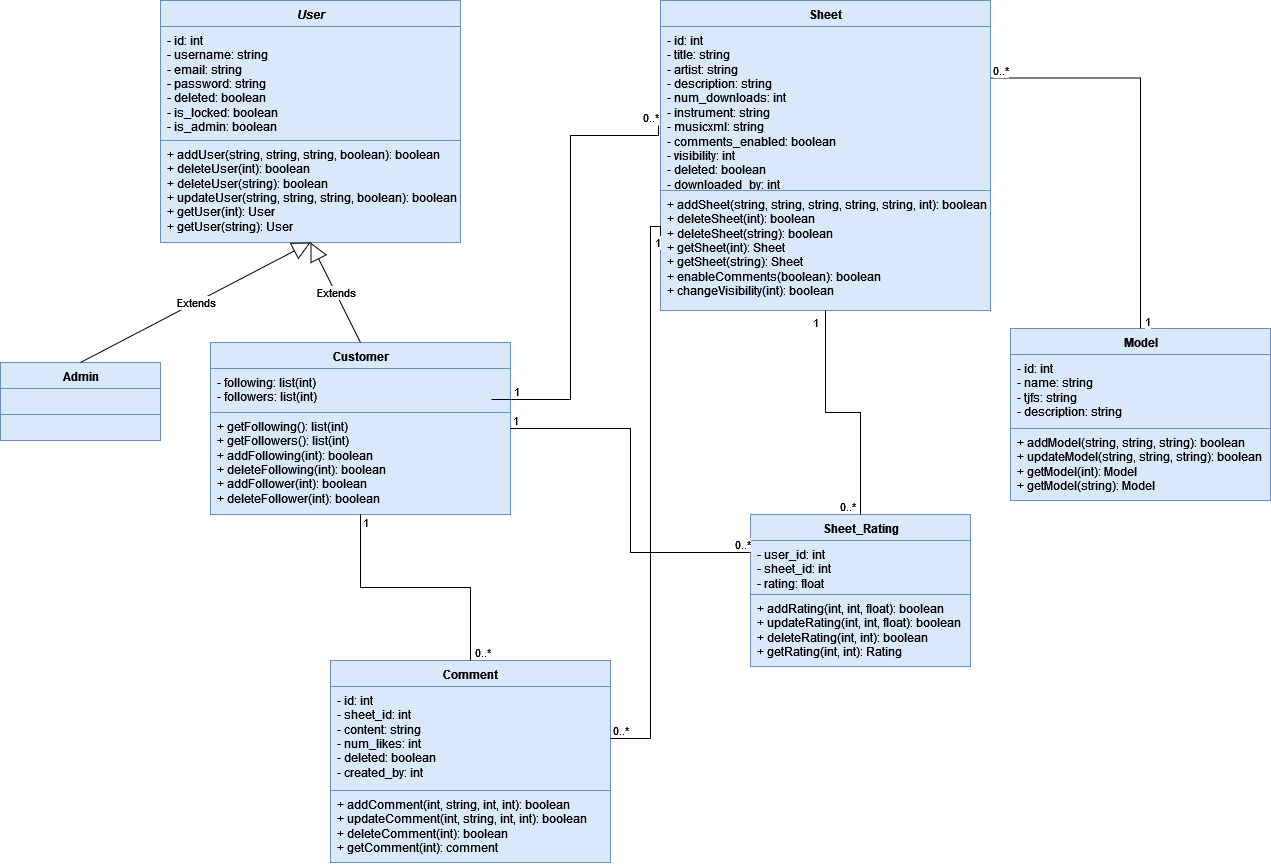

The diagram above was exported from draw.io. Its source (the exported page's mxGraphModel, read from the mxfile embedded in the PNG):
<mxGraphModel dx="1426" dy="879" grid="1" gridSize="10" guides="1" tooltips="1" connect="1" arrows="1" fold="1" page="1" pageScale="1" pageWidth="850" pageHeight="1100" math="0" shadow="0">
  <root>
    <mxCell id="0" />
    <mxCell id="1" parent="0" />
    <mxCell id="pWdLxzya6CE8-oZ6WGq4-2" value="Customer" style="swimlane;fontStyle=1;align=center;verticalAlign=top;childLayout=stackLayout;horizontal=1;startSize=26;horizontalStack=0;resizeParent=1;resizeParentMax=0;resizeLast=0;collapsible=1;marginBottom=0;whiteSpace=wrap;html=1;fillColor=#dae8fc;strokeColor=#6c8ebf;" vertex="1" parent="1">
      <mxGeometry x="410" y="392" width="300" height="172" as="geometry" />
    </mxCell>
    <mxCell id="pWdLxzya6CE8-oZ6WGq4-3" value="&lt;div&gt;&lt;div&gt;&lt;div&gt;&lt;div&gt;&lt;div&gt;&lt;div&gt;&lt;div&gt;&lt;div&gt;&lt;div&gt;- following: list(int)&lt;/div&gt;&lt;div&gt;- followers: list(int)&lt;br&gt;&lt;/div&gt;&lt;/div&gt;&lt;/div&gt;&lt;/div&gt;&lt;/div&gt;&lt;/div&gt;&lt;/div&gt;&lt;/div&gt;&lt;/div&gt;&lt;div&gt;&lt;br&gt;&lt;/div&gt;" style="text;strokeColor=#6c8ebf;fillColor=#dae8fc;align=left;verticalAlign=top;spacingLeft=4;spacingRight=4;overflow=hidden;rotatable=0;points=[[0,0.5],[1,0.5]];portConstraint=eastwest;whiteSpace=wrap;html=1;" vertex="1" parent="pWdLxzya6CE8-oZ6WGq4-2">
      <mxGeometry y="26" width="300" height="44" as="geometry" />
    </mxCell>
    <mxCell id="pWdLxzya6CE8-oZ6WGq4-5" value="&lt;div&gt;&lt;div&gt;&lt;div&gt;&lt;div&gt;&lt;div&gt;&lt;div&gt;+ getFollowing(): list(int)&lt;/div&gt;&lt;div&gt;+ getFollowers(): list(int)&lt;/div&gt;&lt;div&gt;+ addFollowing(int): boolean&lt;/div&gt;&lt;div&gt;+ deleteFollowing(int): boolean&lt;/div&gt;&lt;div&gt;+ addFollower(int): boolean&lt;/div&gt;&lt;div&gt;+ deleteFollower(int): boolean&lt;br&gt;&lt;/div&gt;&lt;div&gt;&lt;br&gt;&lt;/div&gt;&lt;/div&gt;&lt;/div&gt;&lt;/div&gt;&lt;/div&gt;&lt;/div&gt;" style="text;strokeColor=#6c8ebf;fillColor=#dae8fc;align=left;verticalAlign=top;spacingLeft=4;spacingRight=4;overflow=hidden;rotatable=0;points=[[0,0.5],[1,0.5]];portConstraint=eastwest;whiteSpace=wrap;html=1;" vertex="1" parent="pWdLxzya6CE8-oZ6WGq4-2">
      <mxGeometry y="70" width="300" height="102" as="geometry" />
    </mxCell>
    <mxCell id="pWdLxzya6CE8-oZ6WGq4-8" value="Sheet" style="swimlane;fontStyle=1;align=center;verticalAlign=top;childLayout=stackLayout;horizontal=1;startSize=26;horizontalStack=0;resizeParent=1;resizeParentMax=0;resizeLast=0;collapsible=1;marginBottom=0;whiteSpace=wrap;html=1;fillColor=#dae8fc;strokeColor=#6c8ebf;" vertex="1" parent="1">
      <mxGeometry x="860" y="50" width="330" height="310" as="geometry" />
    </mxCell>
    <mxCell id="pWdLxzya6CE8-oZ6WGq4-9" value="&lt;div&gt;- id: int&lt;/div&gt;&lt;div&gt;&lt;div&gt;- title: string&lt;br&gt;&lt;/div&gt;&lt;div&gt;&lt;div&gt;- artist: string &lt;br&gt;&lt;/div&gt;&lt;div&gt;&lt;div&gt;- description: string&lt;/div&gt;&lt;div&gt;&lt;div&gt;- num_downloads: int&lt;br&gt;&lt;/div&gt;&lt;div&gt;&lt;div&gt;- instrument: string&lt;br&gt;&lt;/div&gt;&lt;div&gt;&lt;div&gt;- musicxml: string&lt;br&gt;&lt;/div&gt;&lt;div&gt;&lt;div&gt;- comments_enabled: boolean&lt;br&gt;&lt;/div&gt;&lt;div&gt;&lt;div&gt;- visibility: int&lt;br&gt;&lt;/div&gt;&lt;div&gt;&lt;div&gt;- deleted: boolean&lt;br&gt;&lt;/div&gt;&lt;div&gt;- downloaded_by: int&lt;br&gt;&lt;br&gt;&lt;/div&gt;&lt;/div&gt;&lt;div&gt;&lt;br&gt;&lt;br&gt;&lt;/div&gt;&lt;/div&gt;&lt;/div&gt;&lt;/div&gt;&lt;/div&gt;&lt;/div&gt;&lt;/div&gt;&lt;/div&gt;&lt;/div&gt;&lt;div&gt;&lt;br&gt;&lt;/div&gt;" style="text;strokeColor=#6c8ebf;fillColor=#dae8fc;align=left;verticalAlign=top;spacingLeft=4;spacingRight=4;overflow=hidden;rotatable=0;points=[[0,0.5],[1,0.5]];portConstraint=eastwest;whiteSpace=wrap;html=1;" vertex="1" parent="pWdLxzya6CE8-oZ6WGq4-8">
      <mxGeometry y="26" width="330" height="164" as="geometry" />
    </mxCell>
    <mxCell id="pWdLxzya6CE8-oZ6WGq4-11" value="&lt;div&gt;+ addSheet(string, string, string, string, string, int): boolean&lt;/div&gt;&lt;div&gt;+ deleteSheet(int): boolean&lt;/div&gt;&lt;div&gt;+ deleteSheet(string): boolean&lt;/div&gt;&lt;div&gt;+ getSheet(int): Sheet&lt;/div&gt;&lt;div&gt;+ getSheet(string): Sheet&lt;/div&gt;&lt;div&gt;+ enableComments(boolean): boolean&lt;/div&gt;&lt;div&gt;+ changeVisibility(int): boolean&lt;br&gt;&lt;/div&gt;" style="text;strokeColor=#6c8ebf;fillColor=#dae8fc;align=left;verticalAlign=top;spacingLeft=4;spacingRight=4;overflow=hidden;rotatable=0;points=[[0,0.5],[1,0.5]];portConstraint=eastwest;whiteSpace=wrap;html=1;" vertex="1" parent="pWdLxzya6CE8-oZ6WGq4-8">
      <mxGeometry y="190" width="330" height="120" as="geometry" />
    </mxCell>
    <mxCell id="pWdLxzya6CE8-oZ6WGq4-12" value="Model" style="swimlane;fontStyle=1;align=center;verticalAlign=top;childLayout=stackLayout;horizontal=1;startSize=26;horizontalStack=0;resizeParent=1;resizeParentMax=0;resizeLast=0;collapsible=1;marginBottom=0;whiteSpace=wrap;html=1;fillColor=#dae8fc;strokeColor=#6c8ebf;" vertex="1" parent="1">
      <mxGeometry x="1210" y="378" width="260" height="172" as="geometry" />
    </mxCell>
    <mxCell id="pWdLxzya6CE8-oZ6WGq4-13" value="&lt;div&gt;- id: int&lt;/div&gt;&lt;div&gt;- name: string&lt;/div&gt;&lt;div&gt;- tjfs: string&lt;/div&gt;&lt;div&gt;- description: string&lt;br&gt;&lt;/div&gt;&lt;div&gt;&lt;br&gt;&lt;/div&gt;" style="text;strokeColor=#6c8ebf;fillColor=#dae8fc;align=left;verticalAlign=top;spacingLeft=4;spacingRight=4;overflow=hidden;rotatable=0;points=[[0,0.5],[1,0.5]];portConstraint=eastwest;whiteSpace=wrap;html=1;" vertex="1" parent="pWdLxzya6CE8-oZ6WGq4-12">
      <mxGeometry y="26" width="260" height="74" as="geometry" />
    </mxCell>
    <mxCell id="pWdLxzya6CE8-oZ6WGq4-15" value="&lt;div&gt;+ addModel(string, string, string): boolean&lt;/div&gt;&lt;div&gt;+ updateModel(string, string, string): boolean&lt;/div&gt;&lt;div&gt;+ getModel(int): Model&lt;/div&gt;&lt;div&gt;+ getModel(string): Model&lt;br&gt;&lt;/div&gt;&lt;div&gt;&lt;br&gt;&lt;/div&gt;" style="text;strokeColor=#6c8ebf;fillColor=#dae8fc;align=left;verticalAlign=top;spacingLeft=4;spacingRight=4;overflow=hidden;rotatable=0;points=[[0,0.5],[1,0.5]];portConstraint=eastwest;whiteSpace=wrap;html=1;" vertex="1" parent="pWdLxzya6CE8-oZ6WGq4-12">
      <mxGeometry y="100" width="260" height="72" as="geometry" />
    </mxCell>
    <mxCell id="pWdLxzya6CE8-oZ6WGq4-16" value="Sheet_Rating" style="swimlane;fontStyle=1;align=center;verticalAlign=top;childLayout=stackLayout;horizontal=1;startSize=26;horizontalStack=0;resizeParent=1;resizeParentMax=0;resizeLast=0;collapsible=1;marginBottom=0;whiteSpace=wrap;html=1;fillColor=#dae8fc;strokeColor=#6c8ebf;" vertex="1" parent="1">
      <mxGeometry x="950" y="564" width="220" height="152" as="geometry" />
    </mxCell>
    <mxCell id="pWdLxzya6CE8-oZ6WGq4-17" value="&lt;div&gt;- user_id: int&lt;br&gt;&lt;/div&gt;&lt;div&gt;- sheet_id: int&lt;/div&gt;&lt;div&gt;- rating: float&lt;/div&gt;" style="text;strokeColor=#6c8ebf;fillColor=#dae8fc;align=left;verticalAlign=top;spacingLeft=4;spacingRight=4;overflow=hidden;rotatable=0;points=[[0,0.5],[1,0.5]];portConstraint=eastwest;whiteSpace=wrap;html=1;" vertex="1" parent="pWdLxzya6CE8-oZ6WGq4-16">
      <mxGeometry y="26" width="220" height="54" as="geometry" />
    </mxCell>
    <mxCell id="pWdLxzya6CE8-oZ6WGq4-19" value="&lt;div&gt;+ addRating(int, int, float): boolean&lt;/div&gt;&lt;div&gt;+ updateRating(int, int, float): boolean&lt;/div&gt;&lt;div&gt;+ deleteRating(int, int): boolean&lt;/div&gt;&lt;div&gt;+ getRating(int, int): Rating&lt;br&gt;&lt;/div&gt;" style="text;strokeColor=#6c8ebf;fillColor=#dae8fc;align=left;verticalAlign=top;spacingLeft=4;spacingRight=4;overflow=hidden;rotatable=0;points=[[0,0.5],[1,0.5]];portConstraint=eastwest;whiteSpace=wrap;html=1;" vertex="1" parent="pWdLxzya6CE8-oZ6WGq4-16">
      <mxGeometry y="80" width="220" height="72" as="geometry" />
    </mxCell>
    <mxCell id="pWdLxzya6CE8-oZ6WGq4-20" value="Comment" style="swimlane;fontStyle=1;align=center;verticalAlign=top;childLayout=stackLayout;horizontal=1;startSize=26;horizontalStack=0;resizeParent=1;resizeParentMax=0;resizeLast=0;collapsible=1;marginBottom=0;whiteSpace=wrap;html=1;fillColor=#dae8fc;strokeColor=#6c8ebf;" vertex="1" parent="1">
      <mxGeometry x="530" y="710" width="280" height="202" as="geometry" />
    </mxCell>
    <mxCell id="pWdLxzya6CE8-oZ6WGq4-21" value="&lt;div&gt;- id: int&lt;/div&gt;&lt;div&gt;- sheet_id: int&lt;br&gt;&lt;/div&gt;&lt;div&gt;- content: string&lt;/div&gt;&lt;div&gt;- num_likes: int&lt;/div&gt;&lt;div&gt;- deleted: boolean&lt;/div&gt;&lt;div&gt;- created_by: int&lt;br&gt;&lt;/div&gt;" style="text;strokeColor=#6c8ebf;fillColor=#dae8fc;align=left;verticalAlign=top;spacingLeft=4;spacingRight=4;overflow=hidden;rotatable=0;points=[[0,0.5],[1,0.5]];portConstraint=eastwest;whiteSpace=wrap;html=1;" vertex="1" parent="pWdLxzya6CE8-oZ6WGq4-20">
      <mxGeometry y="26" width="280" height="104" as="geometry" />
    </mxCell>
    <mxCell id="pWdLxzya6CE8-oZ6WGq4-23" value="&lt;div&gt;+ addComment(int, string, int, int): boolean&lt;/div&gt;&lt;div&gt;+ updateComment(int, string, int, int): boolean&lt;/div&gt;&lt;div&gt;+ deleteComment(int): boolean&lt;/div&gt;&lt;div&gt;+ getComment(int): comment&lt;/div&gt;&lt;div&gt;&lt;br&gt;&lt;/div&gt;" style="text;strokeColor=#6c8ebf;fillColor=#dae8fc;align=left;verticalAlign=top;spacingLeft=4;spacingRight=4;overflow=hidden;rotatable=0;points=[[0,0.5],[1,0.5]];portConstraint=eastwest;whiteSpace=wrap;html=1;" vertex="1" parent="pWdLxzya6CE8-oZ6WGq4-20">
      <mxGeometry y="130" width="280" height="72" as="geometry" />
    </mxCell>
    <mxCell id="pWdLxzya6CE8-oZ6WGq4-28" value="&lt;i&gt;User&lt;/i&gt;" style="swimlane;fontStyle=1;align=center;verticalAlign=top;childLayout=stackLayout;horizontal=1;startSize=26;horizontalStack=0;resizeParent=1;resizeParentMax=0;resizeLast=0;collapsible=1;marginBottom=0;whiteSpace=wrap;html=1;fillColor=#dae8fc;strokeColor=#6c8ebf;" vertex="1" parent="1">
      <mxGeometry x="360" y="50" width="300" height="242" as="geometry" />
    </mxCell>
    <mxCell id="pWdLxzya6CE8-oZ6WGq4-29" value="&lt;div&gt;- id: int&lt;/div&gt;&lt;div&gt;- username: string&lt;/div&gt;&lt;div&gt;- email: string&lt;/div&gt;&lt;div&gt;- password: string&lt;/div&gt;&lt;div&gt;&lt;div&gt;- deleted: boolean&lt;/div&gt;&lt;div&gt;- is_locked: boolean&lt;/div&gt;&lt;/div&gt;&lt;div&gt;- is_admin: boolean&lt;br&gt;&lt;/div&gt;" style="text;strokeColor=#6c8ebf;fillColor=#dae8fc;align=left;verticalAlign=top;spacingLeft=4;spacingRight=4;overflow=hidden;rotatable=0;points=[[0,0.5],[1,0.5]];portConstraint=eastwest;whiteSpace=wrap;html=1;" vertex="1" parent="pWdLxzya6CE8-oZ6WGq4-28">
      <mxGeometry y="26" width="300" height="114" as="geometry" />
    </mxCell>
    <mxCell id="pWdLxzya6CE8-oZ6WGq4-31" value="&lt;div&gt;+ addUser(string, string, string, boolean): boolean&lt;/div&gt;&lt;div&gt;&lt;div&gt;+ deleteUser(int): boolean&lt;/div&gt;&lt;/div&gt;&lt;div&gt;+ deleteUser(string): boolean&lt;/div&gt;&lt;div&gt;+ updateUser(string, string, string, boolean): boolean&lt;/div&gt;&lt;div&gt;+ getUser(int): User&lt;/div&gt;&lt;div&gt;+ getUser(string): User&lt;/div&gt;" style="text;strokeColor=#6c8ebf;fillColor=#dae8fc;align=left;verticalAlign=top;spacingLeft=4;spacingRight=4;overflow=hidden;rotatable=0;points=[[0,0.5],[1,0.5]];portConstraint=eastwest;whiteSpace=wrap;html=1;" vertex="1" parent="pWdLxzya6CE8-oZ6WGq4-28">
      <mxGeometry y="140" width="300" height="102" as="geometry" />
    </mxCell>
    <mxCell id="pWdLxzya6CE8-oZ6WGq4-40" value="Admin" style="swimlane;fontStyle=1;align=center;verticalAlign=top;childLayout=stackLayout;horizontal=1;startSize=26;horizontalStack=0;resizeParent=1;resizeParentMax=0;resizeLast=0;collapsible=1;marginBottom=0;whiteSpace=wrap;html=1;fillColor=#dae8fc;strokeColor=#6c8ebf;" vertex="1" parent="1">
      <mxGeometry x="200" y="412" width="160" height="78" as="geometry" />
    </mxCell>
    <mxCell id="pWdLxzya6CE8-oZ6WGq4-41" value="" style="text;strokeColor=#6c8ebf;fillColor=#dae8fc;align=left;verticalAlign=top;spacingLeft=4;spacingRight=4;overflow=hidden;rotatable=0;points=[[0,0.5],[1,0.5]];portConstraint=eastwest;whiteSpace=wrap;html=1;" vertex="1" parent="pWdLxzya6CE8-oZ6WGq4-40">
      <mxGeometry y="26" width="160" height="26" as="geometry" />
    </mxCell>
    <mxCell id="pWdLxzya6CE8-oZ6WGq4-43" value="" style="text;strokeColor=#6c8ebf;fillColor=#dae8fc;align=left;verticalAlign=top;spacingLeft=4;spacingRight=4;overflow=hidden;rotatable=0;points=[[0,0.5],[1,0.5]];portConstraint=eastwest;whiteSpace=wrap;html=1;" vertex="1" parent="pWdLxzya6CE8-oZ6WGq4-40">
      <mxGeometry y="52" width="160" height="26" as="geometry" />
    </mxCell>
    <mxCell id="pWdLxzya6CE8-oZ6WGq4-44" value="Extends" style="endArrow=block;endSize=16;endFill=0;html=1;rounded=0;entryX=0.5;entryY=1;entryDx=0;entryDy=0;exitX=0.5;exitY=0;exitDx=0;exitDy=0;" edge="1" parent="1" source="pWdLxzya6CE8-oZ6WGq4-2" target="pWdLxzya6CE8-oZ6WGq4-28">
      <mxGeometry width="160" relative="1" as="geometry">
        <mxPoint x="420" y="360" as="sourcePoint" />
        <mxPoint x="580" y="360" as="targetPoint" />
      </mxGeometry>
    </mxCell>
    <mxCell id="pWdLxzya6CE8-oZ6WGq4-45" value="Extends" style="endArrow=block;endSize=16;endFill=0;html=1;rounded=0;entryX=0.5;entryY=1;entryDx=0;entryDy=0;exitX=0.5;exitY=0;exitDx=0;exitDy=0;" edge="1" parent="1" source="pWdLxzya6CE8-oZ6WGq4-40" target="pWdLxzya6CE8-oZ6WGq4-28">
      <mxGeometry width="160" relative="1" as="geometry">
        <mxPoint x="530" y="360" as="sourcePoint" />
        <mxPoint x="690" y="360" as="targetPoint" />
      </mxGeometry>
    </mxCell>
    <mxCell id="pWdLxzya6CE8-oZ6WGq4-54" value="" style="endArrow=none;html=1;edgeStyle=orthogonalEdgeStyle;rounded=0;exitX=1.003;exitY=0.705;exitDx=0;exitDy=0;exitPerimeter=0;entryX=-0.006;entryY=0.604;entryDx=0;entryDy=0;entryPerimeter=0;" edge="1" parent="1" source="pWdLxzya6CE8-oZ6WGq4-3" target="pWdLxzya6CE8-oZ6WGq4-9">
      <mxGeometry relative="1" as="geometry">
        <mxPoint x="670" y="410" as="sourcePoint" />
        <mxPoint x="830" y="410" as="targetPoint" />
        <Array as="points">
          <mxPoint x="691" y="449" />
          <mxPoint x="770" y="449" />
          <mxPoint x="770" y="185" />
          <mxPoint x="858" y="185" />
        </Array>
      </mxGeometry>
    </mxCell>
    <mxCell id="pWdLxzya6CE8-oZ6WGq4-55" value="1" style="edgeLabel;resizable=0;html=1;align=left;verticalAlign=bottom;" connectable="0" vertex="1" parent="pWdLxzya6CE8-oZ6WGq4-54">
      <mxGeometry x="-1" relative="1" as="geometry" />
    </mxCell>
    <mxCell id="pWdLxzya6CE8-oZ6WGq4-56" value="0..*" style="edgeLabel;resizable=0;html=1;align=right;verticalAlign=bottom;" connectable="0" vertex="1" parent="pWdLxzya6CE8-oZ6WGq4-54">
      <mxGeometry x="1" relative="1" as="geometry" />
    </mxCell>
    <mxCell id="pWdLxzya6CE8-oZ6WGq4-57" value="" style="endArrow=none;html=1;edgeStyle=orthogonalEdgeStyle;rounded=0;exitX=0.5;exitY=1;exitDx=0;exitDy=0;entryX=0.5;entryY=0;entryDx=0;entryDy=0;" edge="1" parent="1" source="pWdLxzya6CE8-oZ6WGq4-8" target="pWdLxzya6CE8-oZ6WGq4-16">
      <mxGeometry relative="1" as="geometry">
        <mxPoint x="1060" y="440" as="sourcePoint" />
        <mxPoint x="1220" y="440" as="targetPoint" />
      </mxGeometry>
    </mxCell>
    <mxCell id="pWdLxzya6CE8-oZ6WGq4-58" value="1" style="edgeLabel;resizable=0;html=1;align=left;verticalAlign=bottom;" connectable="0" vertex="1" parent="pWdLxzya6CE8-oZ6WGq4-57">
      <mxGeometry x="-1" relative="1" as="geometry">
        <mxPoint x="-15" y="20" as="offset" />
      </mxGeometry>
    </mxCell>
    <mxCell id="pWdLxzya6CE8-oZ6WGq4-59" value="0..*" style="edgeLabel;resizable=0;html=1;align=right;verticalAlign=bottom;" connectable="0" vertex="1" parent="pWdLxzya6CE8-oZ6WGq4-57">
      <mxGeometry x="1" relative="1" as="geometry">
        <mxPoint x="-5" as="offset" />
      </mxGeometry>
    </mxCell>
    <mxCell id="pWdLxzya6CE8-oZ6WGq4-60" value="" style="endArrow=none;html=1;edgeStyle=orthogonalEdgeStyle;rounded=0;exitX=1;exitY=0.5;exitDx=0;exitDy=0;entryX=0;entryY=0.25;entryDx=0;entryDy=0;" edge="1" parent="1" source="pWdLxzya6CE8-oZ6WGq4-2" target="pWdLxzya6CE8-oZ6WGq4-16">
      <mxGeometry relative="1" as="geometry">
        <mxPoint x="760" y="470" as="sourcePoint" />
        <mxPoint x="920" y="470" as="targetPoint" />
      </mxGeometry>
    </mxCell>
    <mxCell id="pWdLxzya6CE8-oZ6WGq4-61" value="1" style="edgeLabel;resizable=0;html=1;align=left;verticalAlign=bottom;" connectable="0" vertex="1" parent="pWdLxzya6CE8-oZ6WGq4-60">
      <mxGeometry x="-1" relative="1" as="geometry" />
    </mxCell>
    <mxCell id="pWdLxzya6CE8-oZ6WGq4-62" value="0..*" style="edgeLabel;resizable=0;html=1;align=right;verticalAlign=bottom;" connectable="0" vertex="1" parent="pWdLxzya6CE8-oZ6WGq4-60">
      <mxGeometry x="1" relative="1" as="geometry" />
    </mxCell>
    <mxCell id="pWdLxzya6CE8-oZ6WGq4-63" value="" style="endArrow=none;html=1;edgeStyle=orthogonalEdgeStyle;rounded=0;exitX=1;exitY=0.25;exitDx=0;exitDy=0;entryX=0.5;entryY=0;entryDx=0;entryDy=0;" edge="1" parent="1" source="pWdLxzya6CE8-oZ6WGq4-8" target="pWdLxzya6CE8-oZ6WGq4-12">
      <mxGeometry relative="1" as="geometry">
        <mxPoint x="1400" y="310" as="sourcePoint" />
        <mxPoint x="1560" y="310" as="targetPoint" />
      </mxGeometry>
    </mxCell>
    <mxCell id="pWdLxzya6CE8-oZ6WGq4-64" value="0..*" style="edgeLabel;resizable=0;html=1;align=left;verticalAlign=bottom;" connectable="0" vertex="1" parent="pWdLxzya6CE8-oZ6WGq4-63">
      <mxGeometry x="-1" relative="1" as="geometry" />
    </mxCell>
    <mxCell id="pWdLxzya6CE8-oZ6WGq4-65" value="1" style="edgeLabel;resizable=0;html=1;align=right;verticalAlign=bottom;" connectable="0" vertex="1" parent="pWdLxzya6CE8-oZ6WGq4-63">
      <mxGeometry x="1" relative="1" as="geometry">
        <mxPoint x="10" as="offset" />
      </mxGeometry>
    </mxCell>
    <mxCell id="pWdLxzya6CE8-oZ6WGq4-66" value="" style="endArrow=none;html=1;edgeStyle=orthogonalEdgeStyle;rounded=0;exitX=0.5;exitY=1;exitDx=0;exitDy=0;entryX=0.5;entryY=0;entryDx=0;entryDy=0;" edge="1" parent="1" source="pWdLxzya6CE8-oZ6WGq4-2" target="pWdLxzya6CE8-oZ6WGq4-20">
      <mxGeometry relative="1" as="geometry">
        <mxPoint x="610" y="670" as="sourcePoint" />
        <mxPoint x="770" y="670" as="targetPoint" />
      </mxGeometry>
    </mxCell>
    <mxCell id="pWdLxzya6CE8-oZ6WGq4-67" value="1" style="edgeLabel;resizable=0;html=1;align=left;verticalAlign=bottom;" connectable="0" vertex="1" parent="pWdLxzya6CE8-oZ6WGq4-66">
      <mxGeometry x="-1" relative="1" as="geometry">
        <mxPoint y="16" as="offset" />
      </mxGeometry>
    </mxCell>
    <mxCell id="pWdLxzya6CE8-oZ6WGq4-68" value="0..*" style="edgeLabel;resizable=0;html=1;align=right;verticalAlign=bottom;" connectable="0" vertex="1" parent="pWdLxzya6CE8-oZ6WGq4-66">
      <mxGeometry x="1" relative="1" as="geometry">
        <mxPoint x="20" as="offset" />
      </mxGeometry>
    </mxCell>
    <mxCell id="pWdLxzya6CE8-oZ6WGq4-69" value="" style="endArrow=none;html=1;edgeStyle=orthogonalEdgeStyle;rounded=0;entryX=0;entryY=0.5;entryDx=0;entryDy=0;exitX=1;exitY=0.5;exitDx=0;exitDy=0;" edge="1" parent="1" source="pWdLxzya6CE8-oZ6WGq4-21" target="pWdLxzya6CE8-oZ6WGq4-11">
      <mxGeometry relative="1" as="geometry">
        <mxPoint x="770" y="650" as="sourcePoint" />
        <mxPoint x="930" y="650" as="targetPoint" />
        <Array as="points">
          <mxPoint x="850" y="788" />
          <mxPoint x="850" y="276" />
        </Array>
      </mxGeometry>
    </mxCell>
    <mxCell id="pWdLxzya6CE8-oZ6WGq4-70" value="0..*" style="edgeLabel;resizable=0;html=1;align=left;verticalAlign=bottom;" connectable="0" vertex="1" parent="pWdLxzya6CE8-oZ6WGq4-69">
      <mxGeometry x="-1" relative="1" as="geometry" />
    </mxCell>
    <mxCell id="pWdLxzya6CE8-oZ6WGq4-71" value="1" style="edgeLabel;resizable=0;html=1;align=right;verticalAlign=bottom;" connectable="0" vertex="1" parent="pWdLxzya6CE8-oZ6WGq4-69">
      <mxGeometry x="1" relative="1" as="geometry" />
    </mxCell>
  </root>
</mxGraphModel>